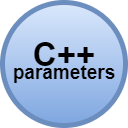

The diagram above was exported from draw.io. Its source (the exported page's mxGraphModel, read from the mxfile embedded in the PNG):
<mxGraphModel dx="1187" dy="1558" grid="1" gridSize="10" guides="1" tooltips="1" connect="1" arrows="1" fold="1" page="1" pageScale="1" pageWidth="827" pageHeight="1169" math="0" shadow="0">
  <root>
    <mxCell id="0" />
    <mxCell id="1" parent="0" />
    <mxCell id="2" value="" style="ellipse;whiteSpace=wrap;html=1;aspect=fixed;strokeWidth=5;fillColor=#dae8fc;strokeColor=#6c8ebf;gradientColor=#7ea6e0;shadow=0;treeMoving=0;comic=0;treeFolding=0;jiggle=88;" parent="1" vertex="1">
      <mxGeometry x="1" y="1" width="123" height="123" as="geometry" />
    </mxCell>
    <mxCell id="3" value="C++" style="text;html=1;align=center;verticalAlign=middle;whiteSpace=wrap;rounded=0;fontSize=33;fontStyle=1;fontColor=#000000;labelBorderColor=none;shadow=0;strokeColor=none;rotation=0;" parent="1" vertex="1">
      <mxGeometry y="38" width="126" height="30" as="geometry" />
    </mxCell>
    <mxCell id="5" value="&lt;font style=&quot;font-size: 19px&quot;&gt;parameters&lt;/font&gt;" style="text;html=1;align=center;verticalAlign=bottom;whiteSpace=wrap;rounded=0;fontSize=33;fontStyle=1;fontColor=#000000;labelBorderColor=none;shadow=0;strokeColor=none;rotation=0;" parent="1" vertex="1">
      <mxGeometry y="58" width="126" height="30" as="geometry" />
    </mxCell>
  </root>
</mxGraphModel>